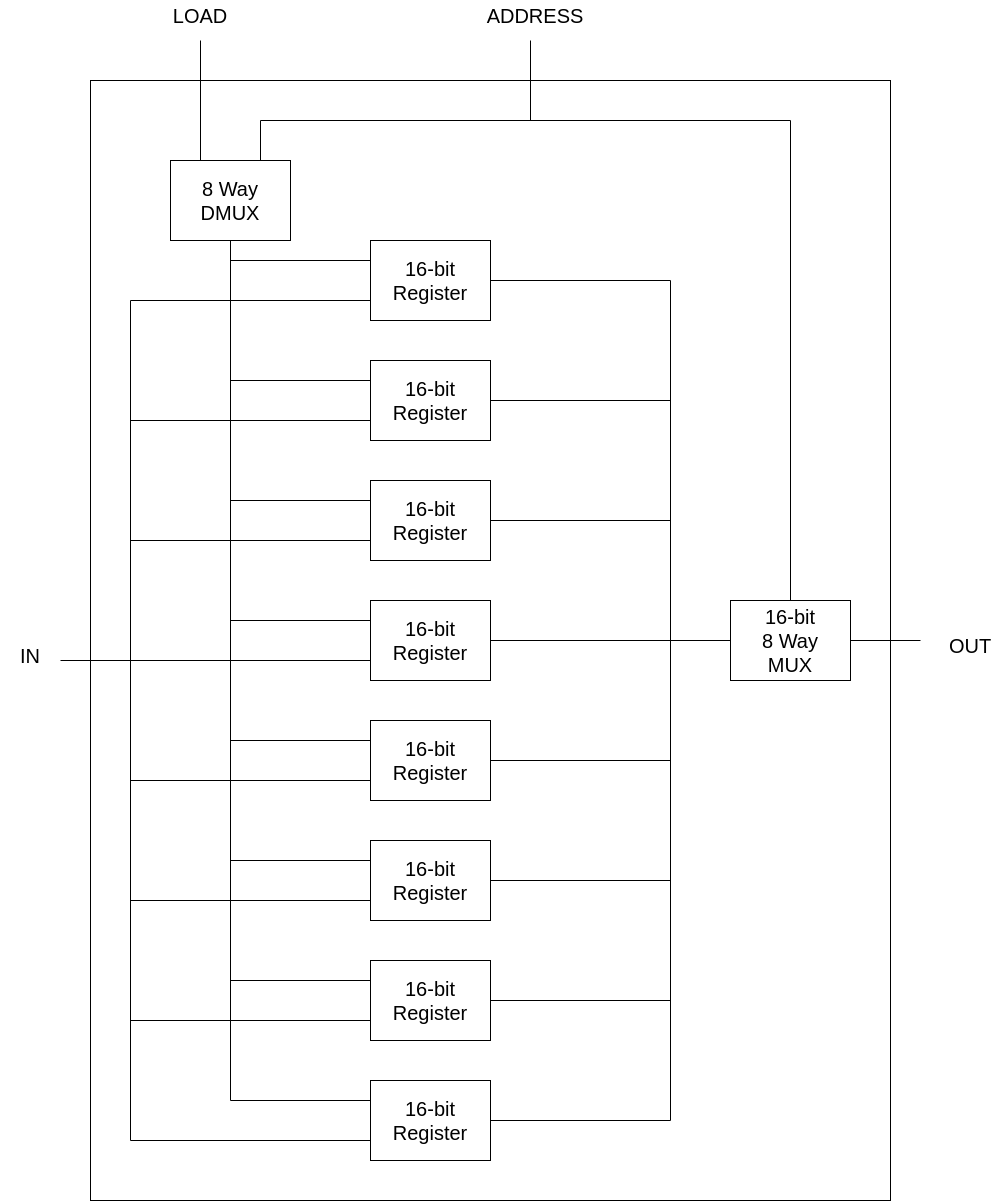

The diagram above was exported from draw.io. Its source (the exported page's mxGraphModel, read from the mxfile embedded in the PNG):
<mxGraphModel dx="2219" dy="1241" grid="1" gridSize="10" guides="1" tooltips="1" connect="1" arrows="1" fold="1" page="1" pageScale="1" pageWidth="1920" pageHeight="1200" math="0" shadow="0">
  <root>
    <mxCell id="0" />
    <mxCell id="1" parent="0" />
    <mxCell id="wKOVHMxDxrmCudKXHx6k-2" value="16-bit&lt;br style=&quot;font-size: 20px;&quot;&gt;Register" style="rounded=0;whiteSpace=wrap;html=1;fontSize=20;fillColor=none;" vertex="1" parent="1">
      <mxGeometry x="600" y="400" width="120" height="80" as="geometry" />
    </mxCell>
    <mxCell id="wKOVHMxDxrmCudKXHx6k-3" value="16-bit&lt;br style=&quot;font-size: 20px;&quot;&gt;Register" style="rounded=0;whiteSpace=wrap;html=1;fontSize=20;fillColor=none;" vertex="1" parent="1">
      <mxGeometry x="600" y="520" width="120" height="80" as="geometry" />
    </mxCell>
    <mxCell id="wKOVHMxDxrmCudKXHx6k-4" value="16-bit&lt;br style=&quot;font-size: 20px;&quot;&gt;Register" style="rounded=0;whiteSpace=wrap;html=1;fontSize=20;fillColor=none;" vertex="1" parent="1">
      <mxGeometry x="600" y="640" width="120" height="80" as="geometry" />
    </mxCell>
    <mxCell id="wKOVHMxDxrmCudKXHx6k-5" value="16-bit&lt;br style=&quot;font-size: 20px;&quot;&gt;Register" style="rounded=0;whiteSpace=wrap;html=1;fontSize=20;fillColor=none;" vertex="1" parent="1">
      <mxGeometry x="600" y="760" width="120" height="80" as="geometry" />
    </mxCell>
    <mxCell id="wKOVHMxDxrmCudKXHx6k-6" value="16-bit&lt;br style=&quot;font-size: 20px;&quot;&gt;Register" style="rounded=0;whiteSpace=wrap;html=1;fontSize=20;fillColor=none;" vertex="1" parent="1">
      <mxGeometry x="600" y="880" width="120" height="80" as="geometry" />
    </mxCell>
    <mxCell id="wKOVHMxDxrmCudKXHx6k-7" value="16-bit&lt;br style=&quot;font-size: 20px;&quot;&gt;Register" style="rounded=0;whiteSpace=wrap;html=1;fontSize=20;fillColor=none;" vertex="1" parent="1">
      <mxGeometry x="600" y="1000" width="120" height="80" as="geometry" />
    </mxCell>
    <mxCell id="wKOVHMxDxrmCudKXHx6k-8" value="16-bit&lt;br style=&quot;font-size: 20px;&quot;&gt;Register" style="rounded=0;whiteSpace=wrap;html=1;fontSize=20;fillColor=none;" vertex="1" parent="1">
      <mxGeometry x="600" y="280" width="120" height="80" as="geometry" />
    </mxCell>
    <mxCell id="wKOVHMxDxrmCudKXHx6k-9" value="16-bit&lt;br style=&quot;font-size: 20px;&quot;&gt;Register" style="rounded=0;whiteSpace=wrap;html=1;fontSize=20;fillColor=none;" vertex="1" parent="1">
      <mxGeometry x="600" y="1120" width="120" height="80" as="geometry" />
    </mxCell>
    <mxCell id="wKOVHMxDxrmCudKXHx6k-10" value="8 Way&lt;br&gt;DMUX" style="rounded=0;whiteSpace=wrap;html=1;fontSize=20;fillColor=none;" vertex="1" parent="1">
      <mxGeometry x="400" y="200" width="120" height="80" as="geometry" />
    </mxCell>
    <mxCell id="wKOVHMxDxrmCudKXHx6k-12" value="" style="endArrow=none;html=1;rounded=0;fontSize=20;entryX=0.5;entryY=1;entryDx=0;entryDy=0;" edge="1" parent="1" target="wKOVHMxDxrmCudKXHx6k-10">
      <mxGeometry width="50" height="50" relative="1" as="geometry">
        <mxPoint x="460" y="1140" as="sourcePoint" />
        <mxPoint x="620" y="690" as="targetPoint" />
      </mxGeometry>
    </mxCell>
    <mxCell id="wKOVHMxDxrmCudKXHx6k-13" value="" style="endArrow=none;html=1;rounded=0;fontSize=20;entryX=0;entryY=0.25;entryDx=0;entryDy=0;" edge="1" parent="1" target="wKOVHMxDxrmCudKXHx6k-8">
      <mxGeometry width="50" height="50" relative="1" as="geometry">
        <mxPoint x="460" y="300" as="sourcePoint" />
        <mxPoint x="620" y="690" as="targetPoint" />
      </mxGeometry>
    </mxCell>
    <mxCell id="wKOVHMxDxrmCudKXHx6k-14" value="" style="endArrow=none;html=1;rounded=0;fontSize=20;entryX=0;entryY=0.25;entryDx=0;entryDy=0;" edge="1" parent="1" target="wKOVHMxDxrmCudKXHx6k-2">
      <mxGeometry width="50" height="50" relative="1" as="geometry">
        <mxPoint x="460" y="420" as="sourcePoint" />
        <mxPoint x="620" y="690" as="targetPoint" />
      </mxGeometry>
    </mxCell>
    <mxCell id="wKOVHMxDxrmCudKXHx6k-15" value="" style="endArrow=none;html=1;rounded=0;fontSize=20;entryX=0;entryY=0.25;entryDx=0;entryDy=0;" edge="1" parent="1" target="wKOVHMxDxrmCudKXHx6k-3">
      <mxGeometry width="50" height="50" relative="1" as="geometry">
        <mxPoint x="460" y="540" as="sourcePoint" />
        <mxPoint x="620" y="690" as="targetPoint" />
      </mxGeometry>
    </mxCell>
    <mxCell id="wKOVHMxDxrmCudKXHx6k-16" value="" style="endArrow=none;html=1;rounded=0;fontSize=20;entryX=0;entryY=0.25;entryDx=0;entryDy=0;" edge="1" parent="1" target="wKOVHMxDxrmCudKXHx6k-4">
      <mxGeometry width="50" height="50" relative="1" as="geometry">
        <mxPoint x="460" y="660" as="sourcePoint" />
        <mxPoint x="620" y="690" as="targetPoint" />
      </mxGeometry>
    </mxCell>
    <mxCell id="wKOVHMxDxrmCudKXHx6k-17" value="" style="endArrow=none;html=1;rounded=0;fontSize=20;entryX=0;entryY=0.25;entryDx=0;entryDy=0;" edge="1" parent="1" target="wKOVHMxDxrmCudKXHx6k-5">
      <mxGeometry width="50" height="50" relative="1" as="geometry">
        <mxPoint x="460" y="780" as="sourcePoint" />
        <mxPoint x="620" y="690" as="targetPoint" />
      </mxGeometry>
    </mxCell>
    <mxCell id="wKOVHMxDxrmCudKXHx6k-18" value="" style="endArrow=none;html=1;rounded=0;fontSize=20;entryX=0;entryY=0.25;entryDx=0;entryDy=0;" edge="1" parent="1" target="wKOVHMxDxrmCudKXHx6k-6">
      <mxGeometry width="50" height="50" relative="1" as="geometry">
        <mxPoint x="460" y="900" as="sourcePoint" />
        <mxPoint x="620" y="720" as="targetPoint" />
      </mxGeometry>
    </mxCell>
    <mxCell id="wKOVHMxDxrmCudKXHx6k-19" value="" style="endArrow=none;html=1;rounded=0;fontSize=20;entryX=0;entryY=0.25;entryDx=0;entryDy=0;" edge="1" parent="1" target="wKOVHMxDxrmCudKXHx6k-7">
      <mxGeometry width="50" height="50" relative="1" as="geometry">
        <mxPoint x="460" y="1020" as="sourcePoint" />
        <mxPoint x="620" y="720" as="targetPoint" />
      </mxGeometry>
    </mxCell>
    <mxCell id="wKOVHMxDxrmCudKXHx6k-20" value="" style="endArrow=none;html=1;rounded=0;fontSize=20;entryX=0;entryY=0.25;entryDx=0;entryDy=0;" edge="1" parent="1" target="wKOVHMxDxrmCudKXHx6k-9">
      <mxGeometry width="50" height="50" relative="1" as="geometry">
        <mxPoint x="460" y="1140" as="sourcePoint" />
        <mxPoint x="620" y="720" as="targetPoint" />
      </mxGeometry>
    </mxCell>
    <mxCell id="wKOVHMxDxrmCudKXHx6k-21" value="" style="endArrow=none;html=1;rounded=0;fontSize=20;entryX=0;entryY=0.75;entryDx=0;entryDy=0;" edge="1" parent="1" target="wKOVHMxDxrmCudKXHx6k-8">
      <mxGeometry width="50" height="50" relative="1" as="geometry">
        <mxPoint x="360" y="340" as="sourcePoint" />
        <mxPoint x="550" y="720" as="targetPoint" />
      </mxGeometry>
    </mxCell>
    <mxCell id="wKOVHMxDxrmCudKXHx6k-22" value="" style="endArrow=none;html=1;rounded=0;fontSize=20;entryX=0;entryY=0.75;entryDx=0;entryDy=0;" edge="1" parent="1" target="wKOVHMxDxrmCudKXHx6k-2">
      <mxGeometry width="50" height="50" relative="1" as="geometry">
        <mxPoint x="360" y="460" as="sourcePoint" />
        <mxPoint x="550" y="720" as="targetPoint" />
      </mxGeometry>
    </mxCell>
    <mxCell id="wKOVHMxDxrmCudKXHx6k-23" value="" style="endArrow=none;html=1;rounded=0;fontSize=20;entryX=0;entryY=0.75;entryDx=0;entryDy=0;" edge="1" parent="1" target="wKOVHMxDxrmCudKXHx6k-3">
      <mxGeometry width="50" height="50" relative="1" as="geometry">
        <mxPoint x="360" y="580" as="sourcePoint" />
        <mxPoint x="550" y="720" as="targetPoint" />
      </mxGeometry>
    </mxCell>
    <mxCell id="wKOVHMxDxrmCudKXHx6k-24" value="" style="endArrow=none;html=1;rounded=0;fontSize=20;entryX=0;entryY=0.75;entryDx=0;entryDy=0;" edge="1" parent="1" target="wKOVHMxDxrmCudKXHx6k-4">
      <mxGeometry width="50" height="50" relative="1" as="geometry">
        <mxPoint x="360" y="700" as="sourcePoint" />
        <mxPoint x="550" y="720" as="targetPoint" />
      </mxGeometry>
    </mxCell>
    <mxCell id="wKOVHMxDxrmCudKXHx6k-25" value="" style="endArrow=none;html=1;rounded=0;fontSize=20;entryX=0;entryY=0.75;entryDx=0;entryDy=0;" edge="1" parent="1" target="wKOVHMxDxrmCudKXHx6k-5">
      <mxGeometry width="50" height="50" relative="1" as="geometry">
        <mxPoint x="360" y="820" as="sourcePoint" />
        <mxPoint x="550" y="720" as="targetPoint" />
      </mxGeometry>
    </mxCell>
    <mxCell id="wKOVHMxDxrmCudKXHx6k-26" value="" style="endArrow=none;html=1;rounded=0;fontSize=20;entryX=0;entryY=0.75;entryDx=0;entryDy=0;" edge="1" parent="1" target="wKOVHMxDxrmCudKXHx6k-6">
      <mxGeometry width="50" height="50" relative="1" as="geometry">
        <mxPoint x="360" y="940" as="sourcePoint" />
        <mxPoint x="550" y="720" as="targetPoint" />
      </mxGeometry>
    </mxCell>
    <mxCell id="wKOVHMxDxrmCudKXHx6k-27" value="" style="endArrow=none;html=1;rounded=0;fontSize=20;entryX=0;entryY=0.75;entryDx=0;entryDy=0;" edge="1" parent="1" target="wKOVHMxDxrmCudKXHx6k-7">
      <mxGeometry width="50" height="50" relative="1" as="geometry">
        <mxPoint x="360" y="1060" as="sourcePoint" />
        <mxPoint x="550" y="720" as="targetPoint" />
      </mxGeometry>
    </mxCell>
    <mxCell id="wKOVHMxDxrmCudKXHx6k-28" value="" style="endArrow=none;html=1;rounded=0;fontSize=20;entryX=0;entryY=0.75;entryDx=0;entryDy=0;" edge="1" parent="1" target="wKOVHMxDxrmCudKXHx6k-9">
      <mxGeometry width="50" height="50" relative="1" as="geometry">
        <mxPoint x="360" y="1180" as="sourcePoint" />
        <mxPoint x="550" y="720" as="targetPoint" />
      </mxGeometry>
    </mxCell>
    <mxCell id="wKOVHMxDxrmCudKXHx6k-29" value="" style="endArrow=none;html=1;rounded=0;fontSize=20;" edge="1" parent="1">
      <mxGeometry width="50" height="50" relative="1" as="geometry">
        <mxPoint x="360" y="1180" as="sourcePoint" />
        <mxPoint x="360" y="340" as="targetPoint" />
      </mxGeometry>
    </mxCell>
    <mxCell id="wKOVHMxDxrmCudKXHx6k-30" value="" style="endArrow=none;html=1;rounded=0;fontSize=20;" edge="1" parent="1">
      <mxGeometry width="50" height="50" relative="1" as="geometry">
        <mxPoint x="290" y="700" as="sourcePoint" />
        <mxPoint x="360" y="700" as="targetPoint" />
      </mxGeometry>
    </mxCell>
    <mxCell id="wKOVHMxDxrmCudKXHx6k-31" value="16-bit&lt;br&gt;8 Way&lt;br&gt;MUX" style="rounded=0;whiteSpace=wrap;html=1;fontSize=20;fillColor=none;" vertex="1" parent="1">
      <mxGeometry x="960" y="640" width="120" height="80" as="geometry" />
    </mxCell>
    <mxCell id="wKOVHMxDxrmCudKXHx6k-32" value="" style="endArrow=none;html=1;rounded=0;fontSize=20;entryX=0;entryY=0.5;entryDx=0;entryDy=0;" edge="1" parent="1" target="wKOVHMxDxrmCudKXHx6k-31">
      <mxGeometry width="50" height="50" relative="1" as="geometry">
        <mxPoint x="900" y="680" as="sourcePoint" />
        <mxPoint x="870" y="650" as="targetPoint" />
      </mxGeometry>
    </mxCell>
    <mxCell id="wKOVHMxDxrmCudKXHx6k-33" value="" style="endArrow=none;html=1;rounded=0;fontSize=20;" edge="1" parent="1">
      <mxGeometry width="50" height="50" relative="1" as="geometry">
        <mxPoint x="900" y="320" as="sourcePoint" />
        <mxPoint x="900" y="1160" as="targetPoint" />
      </mxGeometry>
    </mxCell>
    <mxCell id="wKOVHMxDxrmCudKXHx6k-34" value="" style="endArrow=none;html=1;rounded=0;fontSize=20;exitX=1;exitY=0.5;exitDx=0;exitDy=0;" edge="1" parent="1" source="wKOVHMxDxrmCudKXHx6k-8">
      <mxGeometry width="50" height="50" relative="1" as="geometry">
        <mxPoint x="810" y="740" as="sourcePoint" />
        <mxPoint x="900" y="320" as="targetPoint" />
      </mxGeometry>
    </mxCell>
    <mxCell id="wKOVHMxDxrmCudKXHx6k-35" value="" style="endArrow=none;html=1;rounded=0;fontSize=20;exitX=1;exitY=0.5;exitDx=0;exitDy=0;" edge="1" parent="1" source="wKOVHMxDxrmCudKXHx6k-2">
      <mxGeometry width="50" height="50" relative="1" as="geometry">
        <mxPoint x="810" y="740" as="sourcePoint" />
        <mxPoint x="900" y="440" as="targetPoint" />
      </mxGeometry>
    </mxCell>
    <mxCell id="wKOVHMxDxrmCudKXHx6k-36" value="" style="endArrow=none;html=1;rounded=0;fontSize=20;exitX=1;exitY=0.5;exitDx=0;exitDy=0;" edge="1" parent="1" source="wKOVHMxDxrmCudKXHx6k-3">
      <mxGeometry width="50" height="50" relative="1" as="geometry">
        <mxPoint x="810" y="740" as="sourcePoint" />
        <mxPoint x="900" y="560" as="targetPoint" />
      </mxGeometry>
    </mxCell>
    <mxCell id="wKOVHMxDxrmCudKXHx6k-37" value="" style="endArrow=none;html=1;rounded=0;fontSize=20;exitX=1;exitY=0.5;exitDx=0;exitDy=0;" edge="1" parent="1" source="wKOVHMxDxrmCudKXHx6k-4">
      <mxGeometry width="50" height="50" relative="1" as="geometry">
        <mxPoint x="810" y="740" as="sourcePoint" />
        <mxPoint x="900" y="680" as="targetPoint" />
      </mxGeometry>
    </mxCell>
    <mxCell id="wKOVHMxDxrmCudKXHx6k-38" value="" style="endArrow=none;html=1;rounded=0;fontSize=20;exitX=1;exitY=0.5;exitDx=0;exitDy=0;" edge="1" parent="1" source="wKOVHMxDxrmCudKXHx6k-5">
      <mxGeometry width="50" height="50" relative="1" as="geometry">
        <mxPoint x="810" y="740" as="sourcePoint" />
        <mxPoint x="900" y="800" as="targetPoint" />
      </mxGeometry>
    </mxCell>
    <mxCell id="wKOVHMxDxrmCudKXHx6k-39" value="" style="endArrow=none;html=1;rounded=0;fontSize=20;entryX=1;entryY=0.5;entryDx=0;entryDy=0;" edge="1" parent="1" target="wKOVHMxDxrmCudKXHx6k-6">
      <mxGeometry width="50" height="50" relative="1" as="geometry">
        <mxPoint x="900" y="920" as="sourcePoint" />
        <mxPoint x="860" y="730" as="targetPoint" />
      </mxGeometry>
    </mxCell>
    <mxCell id="wKOVHMxDxrmCudKXHx6k-40" value="" style="endArrow=none;html=1;rounded=0;fontSize=20;entryX=1;entryY=0.5;entryDx=0;entryDy=0;" edge="1" parent="1" target="wKOVHMxDxrmCudKXHx6k-7">
      <mxGeometry width="50" height="50" relative="1" as="geometry">
        <mxPoint x="900" y="1040" as="sourcePoint" />
        <mxPoint x="860" y="730" as="targetPoint" />
      </mxGeometry>
    </mxCell>
    <mxCell id="wKOVHMxDxrmCudKXHx6k-41" value="" style="endArrow=none;html=1;rounded=0;fontSize=20;entryX=1;entryY=0.5;entryDx=0;entryDy=0;" edge="1" parent="1" target="wKOVHMxDxrmCudKXHx6k-9">
      <mxGeometry width="50" height="50" relative="1" as="geometry">
        <mxPoint x="900" y="1160" as="sourcePoint" />
        <mxPoint x="860" y="730" as="targetPoint" />
      </mxGeometry>
    </mxCell>
    <mxCell id="wKOVHMxDxrmCudKXHx6k-42" value="" style="endArrow=none;html=1;rounded=0;fontSize=20;entryX=1;entryY=0.5;entryDx=0;entryDy=0;" edge="1" parent="1" target="wKOVHMxDxrmCudKXHx6k-31">
      <mxGeometry width="50" height="50" relative="1" as="geometry">
        <mxPoint x="1150" y="680" as="sourcePoint" />
        <mxPoint x="760" y="670" as="targetPoint" />
      </mxGeometry>
    </mxCell>
    <mxCell id="wKOVHMxDxrmCudKXHx6k-44" value="" style="endArrow=none;html=1;rounded=0;fontSize=20;" edge="1" parent="1">
      <mxGeometry width="50" height="50" relative="1" as="geometry">
        <mxPoint x="1020" y="160" as="sourcePoint" />
        <mxPoint x="490" y="160" as="targetPoint" />
      </mxGeometry>
    </mxCell>
    <mxCell id="wKOVHMxDxrmCudKXHx6k-45" value="" style="endArrow=none;html=1;rounded=0;fontSize=20;exitX=0.5;exitY=0;exitDx=0;exitDy=0;" edge="1" parent="1" source="wKOVHMxDxrmCudKXHx6k-31">
      <mxGeometry width="50" height="50" relative="1" as="geometry">
        <mxPoint x="600" y="520" as="sourcePoint" />
        <mxPoint x="1020" y="160" as="targetPoint" />
      </mxGeometry>
    </mxCell>
    <mxCell id="wKOVHMxDxrmCudKXHx6k-46" value="" style="endArrow=none;html=1;rounded=0;fontSize=20;" edge="1" parent="1">
      <mxGeometry width="50" height="50" relative="1" as="geometry">
        <mxPoint x="760" y="80" as="sourcePoint" />
        <mxPoint x="760" y="160" as="targetPoint" />
      </mxGeometry>
    </mxCell>
    <mxCell id="wKOVHMxDxrmCudKXHx6k-48" value="" style="endArrow=none;html=1;rounded=0;fontSize=20;entryX=0.75;entryY=0;entryDx=0;entryDy=0;" edge="1" parent="1" target="wKOVHMxDxrmCudKXHx6k-10">
      <mxGeometry width="50" height="50" relative="1" as="geometry">
        <mxPoint x="490" y="160" as="sourcePoint" />
        <mxPoint x="510" y="220" as="targetPoint" />
      </mxGeometry>
    </mxCell>
    <mxCell id="wKOVHMxDxrmCudKXHx6k-49" value="" style="endArrow=none;html=1;rounded=0;fontSize=20;entryX=0.25;entryY=0;entryDx=0;entryDy=0;" edge="1" parent="1" target="wKOVHMxDxrmCudKXHx6k-10">
      <mxGeometry width="50" height="50" relative="1" as="geometry">
        <mxPoint x="430" y="80" as="sourcePoint" />
        <mxPoint x="590" y="170" as="targetPoint" />
      </mxGeometry>
    </mxCell>
    <mxCell id="wKOVHMxDxrmCudKXHx6k-50" value="" style="rounded=0;whiteSpace=wrap;html=1;fontSize=20;fillColor=none;" vertex="1" parent="1">
      <mxGeometry x="320" y="120" width="800" height="1120" as="geometry" />
    </mxCell>
    <mxCell id="wKOVHMxDxrmCudKXHx6k-51" value="IN" style="text;html=1;strokeColor=none;fillColor=none;align=center;verticalAlign=middle;whiteSpace=wrap;rounded=0;fontSize=20;" vertex="1" parent="1">
      <mxGeometry x="230" y="680" width="60" height="30" as="geometry" />
    </mxCell>
    <mxCell id="wKOVHMxDxrmCudKXHx6k-52" value="LOAD" style="text;html=1;strokeColor=none;fillColor=none;align=center;verticalAlign=middle;whiteSpace=wrap;rounded=0;fontSize=20;" vertex="1" parent="1">
      <mxGeometry x="400" y="40" width="60" height="30" as="geometry" />
    </mxCell>
    <mxCell id="wKOVHMxDxrmCudKXHx6k-53" value="ADDRESS" style="text;html=1;strokeColor=none;fillColor=none;align=center;verticalAlign=middle;whiteSpace=wrap;rounded=0;fontSize=20;" vertex="1" parent="1">
      <mxGeometry x="710" y="40" width="110" height="30" as="geometry" />
    </mxCell>
    <mxCell id="wKOVHMxDxrmCudKXHx6k-54" value="OUT" style="text;html=1;strokeColor=none;fillColor=none;align=center;verticalAlign=middle;whiteSpace=wrap;rounded=0;fontSize=20;" vertex="1" parent="1">
      <mxGeometry x="1170" y="670" width="60" height="30" as="geometry" />
    </mxCell>
  </root>
</mxGraphModel>